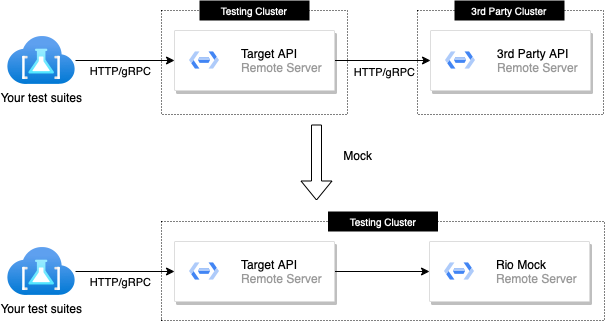

The diagram above was exported from draw.io. Its source (the exported page's mxGraphModel, read from the mxfile embedded in the PNG):
<mxGraphModel dx="1330" dy="802" grid="1" gridSize="10" guides="1" tooltips="1" connect="1" arrows="1" fold="1" page="1" pageScale="1" pageWidth="827" pageHeight="1169" math="0" shadow="0">
  <root>
    <mxCell id="0" />
    <mxCell id="1" parent="0" />
    <mxCell id="5ObyyJnad67NnRBYg-Lp-4" value="" style="rounded=0;whiteSpace=wrap;html=1;dashed=1;dashPattern=1 2;" vertex="1" parent="1">
      <mxGeometry x="553" y="310" width="186" height="104" as="geometry" />
    </mxCell>
    <mxCell id="5ObyyJnad67NnRBYg-Lp-2" value="" style="rounded=0;whiteSpace=wrap;html=1;dashed=1;dashPattern=1 2;" vertex="1" parent="1">
      <mxGeometry x="297" y="310" width="186" height="104" as="geometry" />
    </mxCell>
    <mxCell id="KX8DtV_c9wYfQ-kP9oDa-6" style="edgeStyle=orthogonalEdgeStyle;rounded=0;orthogonalLoop=1;jettySize=auto;html=1;exitX=1;exitY=0.5;exitDx=0;exitDy=0;entryX=0;entryY=0.5;entryDx=0;entryDy=0;" parent="1" source="KX8DtV_c9wYfQ-kP9oDa-2" target="KX8DtV_c9wYfQ-kP9oDa-4" edge="1">
      <mxGeometry relative="1" as="geometry" />
    </mxCell>
    <mxCell id="KX8DtV_c9wYfQ-kP9oDa-7" value="HTTP/gRPC" style="edgeLabel;html=1;align=center;verticalAlign=middle;resizable=0;points=[];" parent="KX8DtV_c9wYfQ-kP9oDa-6" connectable="0" vertex="1">
      <mxGeometry x="-0.1618" y="-1" relative="1" as="geometry">
        <mxPoint x="9" y="10" as="offset" />
      </mxGeometry>
    </mxCell>
    <mxCell id="KX8DtV_c9wYfQ-kP9oDa-4" value="" style="strokeColor=#dddddd;shadow=1;strokeWidth=1;rounded=1;absoluteArcSize=1;arcSize=2;" parent="1" vertex="1">
      <mxGeometry x="566" y="330" width="160" height="60" as="geometry" />
    </mxCell>
    <mxCell id="KX8DtV_c9wYfQ-kP9oDa-5" value="&lt;font color=&quot;#000000&quot;&gt;&lt;span style=&quot;caret-color: rgb(0, 0, 0);&quot;&gt;3rd Party API&lt;/span&gt;&lt;/font&gt;&lt;br&gt;Remote Server" style="editableCssRules=.*;html=1;fontColor=#999999;shape=image;verticalLabelPosition=middle;labelBackgroundColor=#ffffff;verticalAlign=middle;labelPosition=right;align=left;spacingLeft=20;part=1;points=[];imageAspect=0;image=data:image/svg+xml,(base64 omitted: 916 chars);" parent="KX8DtV_c9wYfQ-kP9oDa-4" vertex="1">
      <mxGeometry width="30" height="18" relative="1" as="geometry">
        <mxPoint x="15" y="21" as="offset" />
      </mxGeometry>
    </mxCell>
    <mxCell id="KX8DtV_c9wYfQ-kP9oDa-9" style="edgeStyle=orthogonalEdgeStyle;rounded=0;orthogonalLoop=1;jettySize=auto;html=1;entryX=0;entryY=0.5;entryDx=0;entryDy=0;" parent="1" source="KX8DtV_c9wYfQ-kP9oDa-8" target="KX8DtV_c9wYfQ-kP9oDa-2" edge="1">
      <mxGeometry relative="1" as="geometry" />
    </mxCell>
    <mxCell id="KX8DtV_c9wYfQ-kP9oDa-10" value="HTTP/gRPC" style="edgeLabel;html=1;align=center;verticalAlign=middle;resizable=0;points=[];" parent="KX8DtV_c9wYfQ-kP9oDa-9" connectable="0" vertex="1">
      <mxGeometry x="-0.3696" y="-2" relative="1" as="geometry">
        <mxPoint x="13" y="8" as="offset" />
      </mxGeometry>
    </mxCell>
    <mxCell id="KX8DtV_c9wYfQ-kP9oDa-8" value="Your test suites" style="image;aspect=fixed;html=1;points=[];align=center;fontSize=12;image=img/lib/azure2/other/Test_Base.svg;" parent="1" vertex="1">
      <mxGeometry x="143" y="336" width="68" height="48" as="geometry" />
    </mxCell>
    <mxCell id="KX8DtV_c9wYfQ-kP9oDa-2" value="" style="strokeColor=#dddddd;shadow=1;strokeWidth=1;rounded=1;absoluteArcSize=1;arcSize=2;" parent="1" vertex="1">
      <mxGeometry x="310" y="330" width="160" height="60" as="geometry" />
    </mxCell>
    <mxCell id="KX8DtV_c9wYfQ-kP9oDa-3" value="&lt;font color=&quot;#000000&quot;&gt;&lt;span style=&quot;caret-color: rgb(0, 0, 0);&quot;&gt;Target API&lt;/span&gt;&lt;/font&gt;&lt;br&gt;Remote Server" style="editableCssRules=.*;html=1;fontColor=#999999;shape=image;verticalLabelPosition=middle;labelBackgroundColor=#ffffff;verticalAlign=middle;labelPosition=right;align=left;spacingLeft=20;part=1;points=[];imageAspect=0;image=data:image/svg+xml,(base64 omitted: 916 chars);" parent="KX8DtV_c9wYfQ-kP9oDa-2" vertex="1">
      <mxGeometry width="30" height="18" relative="1" as="geometry">
        <mxPoint x="15" y="21" as="offset" />
      </mxGeometry>
    </mxCell>
    <mxCell id="5ObyyJnad67NnRBYg-Lp-3" value="&lt;font color=&quot;#ffffff&quot; style=&quot;font-size: 10px; background-color: rgb(0, 0, 0);&quot;&gt;Testing Cluster&lt;/font&gt;" style="text;html=1;strokeColor=none;fillColor=#000000;align=center;verticalAlign=middle;whiteSpace=wrap;rounded=0;" vertex="1" parent="1">
      <mxGeometry x="335" y="300" width="110" height="20" as="geometry" />
    </mxCell>
    <mxCell id="5ObyyJnad67NnRBYg-Lp-5" value="&lt;font color=&quot;#ffffff&quot; style=&quot;font-size: 10px; background-color: rgb(0, 0, 0);&quot;&gt;3rd Party Cluster&lt;/font&gt;" style="text;html=1;strokeColor=none;fillColor=#000000;align=center;verticalAlign=middle;whiteSpace=wrap;rounded=0;" vertex="1" parent="1">
      <mxGeometry x="590" y="300" width="110" height="20" as="geometry" />
    </mxCell>
    <mxCell id="5ObyyJnad67NnRBYg-Lp-7" value="" style="rounded=0;whiteSpace=wrap;html=1;dashed=1;dashPattern=1 2;" vertex="1" parent="1">
      <mxGeometry x="297" y="521" width="443" height="99" as="geometry" />
    </mxCell>
    <mxCell id="5ObyyJnad67NnRBYg-Lp-12" style="edgeStyle=orthogonalEdgeStyle;rounded=0;orthogonalLoop=1;jettySize=auto;html=1;entryX=0;entryY=0.5;entryDx=0;entryDy=0;" edge="1" parent="1" source="5ObyyJnad67NnRBYg-Lp-14" target="5ObyyJnad67NnRBYg-Lp-15">
      <mxGeometry relative="1" as="geometry" />
    </mxCell>
    <mxCell id="5ObyyJnad67NnRBYg-Lp-13" value="HTTP/gRPC" style="edgeLabel;html=1;align=center;verticalAlign=middle;resizable=0;points=[];" connectable="0" vertex="1" parent="5ObyyJnad67NnRBYg-Lp-12">
      <mxGeometry x="-0.3696" y="-2" relative="1" as="geometry">
        <mxPoint x="13" y="8" as="offset" />
      </mxGeometry>
    </mxCell>
    <mxCell id="5ObyyJnad67NnRBYg-Lp-14" value="Your test suites" style="image;aspect=fixed;html=1;points=[];align=center;fontSize=12;image=img/lib/azure2/other/Test_Base.svg;" vertex="1" parent="1">
      <mxGeometry x="143" y="547" width="68" height="48" as="geometry" />
    </mxCell>
    <mxCell id="5ObyyJnad67NnRBYg-Lp-22" style="edgeStyle=orthogonalEdgeStyle;rounded=0;orthogonalLoop=1;jettySize=auto;html=1;exitX=1;exitY=0.5;exitDx=0;exitDy=0;entryX=0;entryY=0.5;entryDx=0;entryDy=0;" edge="1" parent="1" source="5ObyyJnad67NnRBYg-Lp-15" target="5ObyyJnad67NnRBYg-Lp-19">
      <mxGeometry relative="1" as="geometry" />
    </mxCell>
    <mxCell id="5ObyyJnad67NnRBYg-Lp-15" value="" style="strokeColor=#dddddd;shadow=1;strokeWidth=1;rounded=1;absoluteArcSize=1;arcSize=2;" vertex="1" parent="1">
      <mxGeometry x="310" y="541" width="160" height="60" as="geometry" />
    </mxCell>
    <mxCell id="5ObyyJnad67NnRBYg-Lp-16" value="&lt;font color=&quot;#000000&quot;&gt;&lt;span style=&quot;caret-color: rgb(0, 0, 0);&quot;&gt;Target API&lt;/span&gt;&lt;/font&gt;&lt;br&gt;Remote Server" style="editableCssRules=.*;html=1;fontColor=#999999;shape=image;verticalLabelPosition=middle;labelBackgroundColor=#ffffff;verticalAlign=middle;labelPosition=right;align=left;spacingLeft=20;part=1;points=[];imageAspect=0;image=data:image/svg+xml,(base64 omitted: 916 chars);" vertex="1" parent="5ObyyJnad67NnRBYg-Lp-15">
      <mxGeometry width="30" height="18" relative="1" as="geometry">
        <mxPoint x="15" y="21" as="offset" />
      </mxGeometry>
    </mxCell>
    <mxCell id="5ObyyJnad67NnRBYg-Lp-17" value="&lt;font color=&quot;#ffffff&quot; style=&quot;font-size: 10px; background-color: rgb(0, 0, 0);&quot;&gt;Testing Cluster&lt;/font&gt;" style="text;html=1;strokeColor=none;fillColor=#000000;align=center;verticalAlign=middle;whiteSpace=wrap;rounded=0;" vertex="1" parent="1">
      <mxGeometry x="463.5" y="511" width="110" height="20" as="geometry" />
    </mxCell>
    <mxCell id="5ObyyJnad67NnRBYg-Lp-19" value="" style="strokeColor=#dddddd;shadow=1;strokeWidth=1;rounded=1;absoluteArcSize=1;arcSize=2;" vertex="1" parent="1">
      <mxGeometry x="565" y="541" width="160" height="60" as="geometry" />
    </mxCell>
    <mxCell id="5ObyyJnad67NnRBYg-Lp-20" value="&lt;font color=&quot;#000000&quot;&gt;&lt;span style=&quot;caret-color: rgb(0, 0, 0);&quot;&gt;Rio Mock&lt;/span&gt;&lt;/font&gt;&lt;br&gt;Remote Server" style="editableCssRules=.*;html=1;fontColor=#999999;shape=image;verticalLabelPosition=middle;labelBackgroundColor=#ffffff;verticalAlign=middle;labelPosition=right;align=left;spacingLeft=20;part=1;points=[];imageAspect=0;image=data:image/svg+xml,(base64 omitted: 916 chars);" vertex="1" parent="5ObyyJnad67NnRBYg-Lp-19">
      <mxGeometry width="30" height="18" relative="1" as="geometry">
        <mxPoint x="15" y="21" as="offset" />
      </mxGeometry>
    </mxCell>
    <mxCell id="5ObyyJnad67NnRBYg-Lp-23" value="" style="shape=flexArrow;endArrow=classic;html=1;rounded=0;" edge="1" parent="1">
      <mxGeometry width="50" height="50" relative="1" as="geometry">
        <mxPoint x="452" y="424" as="sourcePoint" />
        <mxPoint x="452" y="500" as="targetPoint" />
      </mxGeometry>
    </mxCell>
    <mxCell id="5ObyyJnad67NnRBYg-Lp-24" value="Mock" style="text;html=1;strokeColor=none;fillColor=none;align=center;verticalAlign=middle;whiteSpace=wrap;rounded=0;" vertex="1" parent="1">
      <mxGeometry x="463.5" y="440" width="60" height="30" as="geometry" />
    </mxCell>
  </root>
</mxGraphModel>